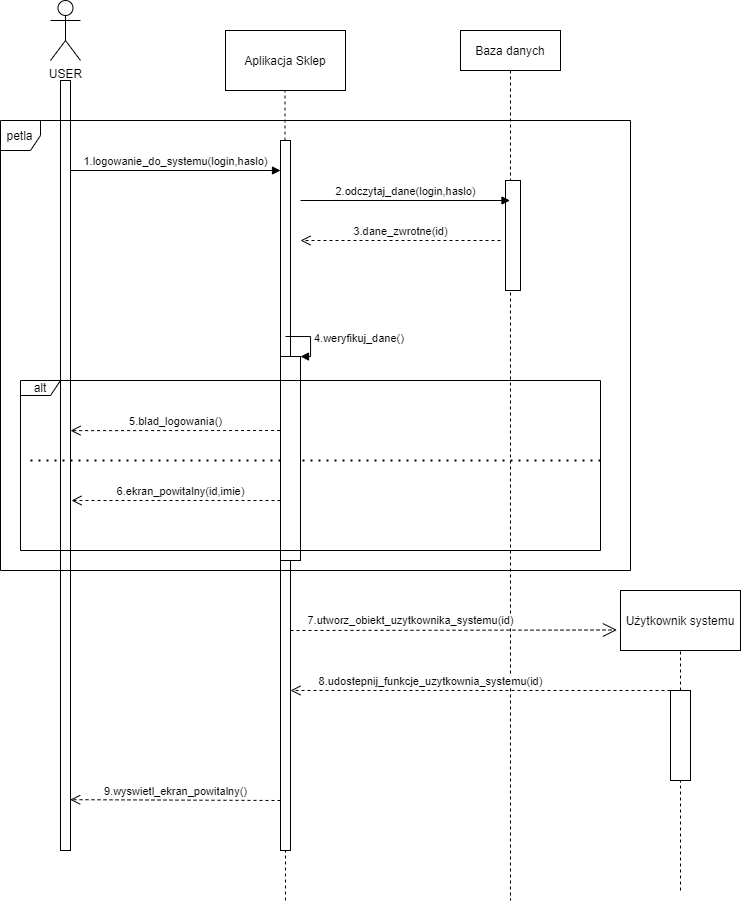

The diagram above was exported from draw.io. Its source (the exported page's mxGraphModel, read from the mxfile embedded in the PNG):
<mxGraphModel dx="1673" dy="967" grid="1" gridSize="10" guides="1" tooltips="1" connect="1" arrows="1" fold="1" page="1" pageScale="1" pageWidth="850" pageHeight="1100" math="0" shadow="0">
  <root>
    <mxCell id="0" />
    <mxCell id="1" parent="0" />
    <mxCell id="3nuBFxr9cyL0pnOWT2aG-5" value="Baza danych" style="shape=umlLifeline;perimeter=lifelinePerimeter;container=1;collapsible=0;recursiveResize=0;rounded=0;shadow=0;strokeWidth=1;" parent="1" vertex="1">
      <mxGeometry x="460" y="30" width="100" height="870" as="geometry" />
    </mxCell>
    <mxCell id="3nuBFxr9cyL0pnOWT2aG-4" value="" style="points=[];perimeter=orthogonalPerimeter;rounded=0;shadow=0;strokeWidth=1;" parent="3nuBFxr9cyL0pnOWT2aG-5" vertex="1">
      <mxGeometry x="45" y="150" width="15" height="110" as="geometry" />
    </mxCell>
    <mxCell id="8Z9miWqx55345q-tfHnO-1" value="" style="rounded=0;whiteSpace=wrap;html=1;" parent="1" vertex="1">
      <mxGeometry x="60" y="80" width="10" height="770" as="geometry" />
    </mxCell>
    <mxCell id="8Z9miWqx55345q-tfHnO-7" value="USER" style="shape=umlActor;verticalLabelPosition=bottom;verticalAlign=top;html=1;outlineConnect=0;" parent="1" vertex="1">
      <mxGeometry x="50" width="30" height="60" as="geometry" />
    </mxCell>
    <mxCell id="8Z9miWqx55345q-tfHnO-12" value="Użytkownik systemu" style="rounded=0;whiteSpace=wrap;html=1;" parent="1" vertex="1">
      <mxGeometry x="620" y="590" width="120" height="60" as="geometry" />
    </mxCell>
    <mxCell id="8Z9miWqx55345q-tfHnO-17" value="" style="endArrow=none;dashed=1;html=1;" parent="1" source="vCIERmzeSLEF8LOshmuJ-57" edge="1">
      <mxGeometry width="50" height="50" relative="1" as="geometry">
        <mxPoint x="285" y="900" as="sourcePoint" />
        <mxPoint x="284.5" y="70" as="targetPoint" />
      </mxGeometry>
    </mxCell>
    <mxCell id="8Z9miWqx55345q-tfHnO-18" value="" style="endArrow=none;dashed=1;html=1;" parent="1" source="8Z9miWqx55345q-tfHnO-13" target="8Z9miWqx55345q-tfHnO-12" edge="1">
      <mxGeometry width="50" height="50" relative="1" as="geometry">
        <mxPoint x="680" y="890" as="sourcePoint" />
        <mxPoint x="590" y="630" as="targetPoint" />
      </mxGeometry>
    </mxCell>
    <mxCell id="8Z9miWqx55345q-tfHnO-21" value="Aplikacja Sklep" style="rounded=0;whiteSpace=wrap;html=1;" parent="1" vertex="1">
      <mxGeometry x="225" y="30" width="120" height="60" as="geometry" />
    </mxCell>
    <mxCell id="vCIERmzeSLEF8LOshmuJ-21" value="2.odczytaj_dane(login,haslo)" style="html=1;verticalAlign=bottom;endArrow=block;" parent="1" target="3nuBFxr9cyL0pnOWT2aG-5" edge="1">
      <mxGeometry width="80" relative="1" as="geometry">
        <mxPoint x="300" y="200" as="sourcePoint" />
        <mxPoint x="380" y="200" as="targetPoint" />
      </mxGeometry>
    </mxCell>
    <mxCell id="8Z9miWqx55345q-tfHnO-13" value="" style="rounded=0;whiteSpace=wrap;html=1;" parent="1" vertex="1">
      <mxGeometry x="670" y="690" width="20" height="90" as="geometry" />
    </mxCell>
    <mxCell id="vCIERmzeSLEF8LOshmuJ-22" value="" style="endArrow=none;dashed=1;html=1;" parent="1" target="8Z9miWqx55345q-tfHnO-13" edge="1">
      <mxGeometry width="50" height="50" relative="1" as="geometry">
        <mxPoint x="680" y="890" as="sourcePoint" />
        <mxPoint x="680" y="610" as="targetPoint" />
      </mxGeometry>
    </mxCell>
    <mxCell id="vCIERmzeSLEF8LOshmuJ-25" value="3.dane_zwrotne(id)" style="html=1;verticalAlign=bottom;endArrow=open;dashed=1;endSize=8;" parent="1" edge="1">
      <mxGeometry relative="1" as="geometry">
        <mxPoint x="500" y="240" as="sourcePoint" />
        <mxPoint x="300" y="240" as="targetPoint" />
        <Array as="points">
          <mxPoint x="420" y="240" />
        </Array>
      </mxGeometry>
    </mxCell>
    <mxCell id="vCIERmzeSLEF8LOshmuJ-34" value="5.blad_logowania()" style="html=1;verticalAlign=bottom;endArrow=open;dashed=1;endSize=8;exitX=0.341;exitY=0.707;exitDx=0;exitDy=0;exitPerimeter=0;" parent="1" edge="1">
      <mxGeometry relative="1" as="geometry">
        <mxPoint x="279.6200000000001" y="430" as="sourcePoint" />
        <mxPoint x="70" y="430.13" as="targetPoint" />
      </mxGeometry>
    </mxCell>
    <mxCell id="vCIERmzeSLEF8LOshmuJ-44" value="" style="endArrow=none;dashed=1;html=1;" parent="1" edge="1">
      <mxGeometry width="50" height="50" relative="1" as="geometry">
        <mxPoint x="20" y="490" as="sourcePoint" />
        <mxPoint x="20" y="490" as="targetPoint" />
      </mxGeometry>
    </mxCell>
    <mxCell id="vCIERmzeSLEF8LOshmuJ-48" value="" style="endArrow=none;dashed=1;html=1;dashPattern=1 3;strokeWidth=2;" parent="1" edge="1">
      <mxGeometry width="50" height="50" relative="1" as="geometry">
        <mxPoint x="30" y="460" as="sourcePoint" />
        <mxPoint x="600" y="460" as="targetPoint" />
      </mxGeometry>
    </mxCell>
    <mxCell id="vCIERmzeSLEF8LOshmuJ-56" value="1.logowanie_do_systemu(login,haslo)" style="html=1;verticalAlign=bottom;endArrow=block;" parent="1" edge="1">
      <mxGeometry width="80" relative="1" as="geometry">
        <mxPoint x="70" y="170" as="sourcePoint" />
        <mxPoint x="280" y="170" as="targetPoint" />
      </mxGeometry>
    </mxCell>
    <mxCell id="vCIERmzeSLEF8LOshmuJ-57" value="" style="html=1;points=[];perimeter=orthogonalPerimeter;" parent="1" vertex="1">
      <mxGeometry x="280" y="140" width="10" height="710" as="geometry" />
    </mxCell>
    <mxCell id="vCIERmzeSLEF8LOshmuJ-58" value="" style="endArrow=none;dashed=1;html=1;" parent="1" target="vCIERmzeSLEF8LOshmuJ-57" edge="1">
      <mxGeometry width="50" height="50" relative="1" as="geometry">
        <mxPoint x="285" y="899.9999999999998" as="sourcePoint" />
        <mxPoint x="284.5" y="70" as="targetPoint" />
      </mxGeometry>
    </mxCell>
    <mxCell id="vCIERmzeSLEF8LOshmuJ-59" value="" style="html=1;points=[];perimeter=orthogonalPerimeter;" parent="1" vertex="1">
      <mxGeometry x="280" y="356" width="20" height="204" as="geometry" />
    </mxCell>
    <mxCell id="vCIERmzeSLEF8LOshmuJ-60" value="4.weryfikuj_dane()" style="edgeStyle=orthogonalEdgeStyle;html=1;align=left;spacingLeft=2;endArrow=block;rounded=0;entryX=1;entryY=0;" parent="1" target="vCIERmzeSLEF8LOshmuJ-59" edge="1">
      <mxGeometry relative="1" as="geometry">
        <mxPoint x="285" y="336" as="sourcePoint" />
        <Array as="points">
          <mxPoint x="310" y="336" />
        </Array>
      </mxGeometry>
    </mxCell>
    <mxCell id="vCIERmzeSLEF8LOshmuJ-62" value="6.ekran_powitalny(id,imie)" style="html=1;verticalAlign=bottom;endArrow=open;dashed=1;endSize=8;" parent="1" source="vCIERmzeSLEF8LOshmuJ-59" edge="1">
      <mxGeometry x="-0.042" relative="1" as="geometry">
        <mxPoint x="270" y="509" as="sourcePoint" />
        <mxPoint x="71" y="500" as="targetPoint" />
        <Array as="points">
          <mxPoint x="260" y="500" />
        </Array>
        <mxPoint as="offset" />
      </mxGeometry>
    </mxCell>
    <mxCell id="vCIERmzeSLEF8LOshmuJ-64" value="alt" style="shape=umlFrame;whiteSpace=wrap;html=1;width=40;height=15;" parent="1" vertex="1">
      <mxGeometry x="20" y="380" width="580" height="170" as="geometry" />
    </mxCell>
    <mxCell id="vCIERmzeSLEF8LOshmuJ-66" value="petla" style="shape=umlFrame;whiteSpace=wrap;html=1;width=40;height=30;" parent="1" vertex="1">
      <mxGeometry y="120" width="630" height="450" as="geometry" />
    </mxCell>
    <mxCell id="vCIERmzeSLEF8LOshmuJ-67" value="7.utworz_obiekt_uzytkownika_systemu(id)" style="endArrow=open;endSize=12;dashed=1;html=1;entryX=-0.03;entryY=0.658;entryDx=0;entryDy=0;entryPerimeter=0;" parent="1" target="8Z9miWqx55345q-tfHnO-12" edge="1">
      <mxGeometry x="-0.2646" y="10" width="160" relative="1" as="geometry">
        <mxPoint x="290" y="630" as="sourcePoint" />
        <mxPoint x="610" y="630" as="targetPoint" />
        <mxPoint as="offset" />
      </mxGeometry>
    </mxCell>
    <mxCell id="vCIERmzeSLEF8LOshmuJ-68" value="8.udostepnij_funkcje_uzytkownia_systemu(id)" style="html=1;verticalAlign=bottom;endArrow=open;dashed=1;endSize=8;exitX=0;exitY=0;exitDx=0;exitDy=0;" parent="1" source="8Z9miWqx55345q-tfHnO-13" edge="1">
      <mxGeometry x="0.2632" relative="1" as="geometry">
        <mxPoint x="370" y="690" as="sourcePoint" />
        <mxPoint x="290" y="690" as="targetPoint" />
        <mxPoint as="offset" />
      </mxGeometry>
    </mxCell>
    <mxCell id="vCIERmzeSLEF8LOshmuJ-70" value="9.wyswietl_ekran_powitalny()" style="html=1;verticalAlign=bottom;endArrow=open;dashed=1;endSize=8;entryX=0.966;entryY=0.934;entryDx=0;entryDy=0;entryPerimeter=0;" parent="1" target="8Z9miWqx55345q-tfHnO-1" edge="1">
      <mxGeometry relative="1" as="geometry">
        <mxPoint x="280" y="800" as="sourcePoint" />
        <mxPoint x="80" y="800" as="targetPoint" />
      </mxGeometry>
    </mxCell>
  </root>
</mxGraphModel>